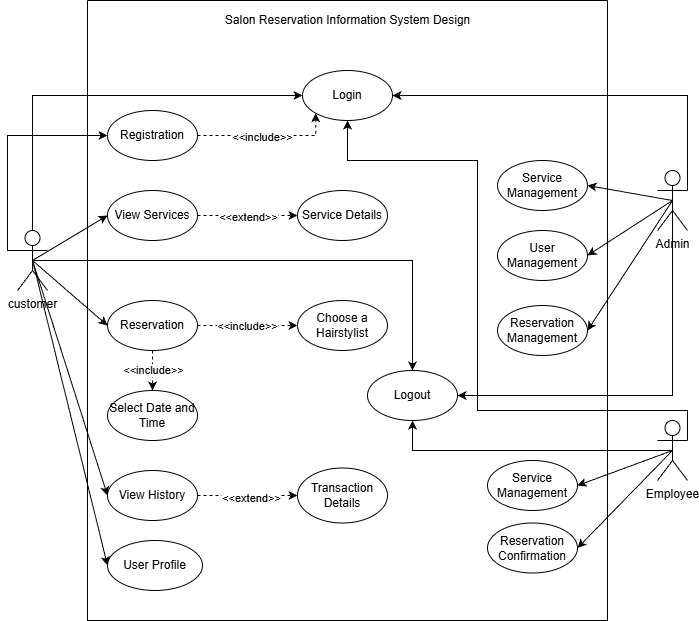

The diagram above was exported from draw.io. Its source (the exported page's mxGraphModel, read from the mxfile embedded in the PNG):
<mxGraphModel grid="1" page="1" gridSize="10" guides="1" tooltips="1" connect="1" arrows="1" fold="1" pageScale="1" pageWidth="850" pageHeight="1100" math="0" shadow="0">
  <root>
    <mxCell id="0" />
    <mxCell id="1" parent="0" />
    <mxCell id="Eu5H2uHIFM8FqfDAcFDS-75" value="" style="group" connectable="0" vertex="1" parent="1">
      <mxGeometry x="80" y="220" width="680" height="620" as="geometry" />
    </mxCell>
    <mxCell id="Eu5H2uHIFM8FqfDAcFDS-2" value="" style="swimlane;startSize=0;" vertex="1" parent="Eu5H2uHIFM8FqfDAcFDS-75">
      <mxGeometry x="80" width="520" height="620" as="geometry">
        <mxRectangle x="310" y="120" width="50" height="40" as="alternateBounds" />
      </mxGeometry>
    </mxCell>
    <mxCell id="Eu5H2uHIFM8FqfDAcFDS-62" style="edgeStyle=orthogonalEdgeStyle;rounded=0;orthogonalLoop=1;jettySize=auto;html=1;exitX=1;exitY=0.5;exitDx=0;exitDy=0;entryX=0;entryY=1;entryDx=0;entryDy=0;dashed=1;" edge="1" parent="Eu5H2uHIFM8FqfDAcFDS-2" source="Eu5H2uHIFM8FqfDAcFDS-7" target="Eu5H2uHIFM8FqfDAcFDS-8">
      <mxGeometry relative="1" as="geometry">
        <Array as="points">
          <mxPoint x="228" y="135" />
        </Array>
      </mxGeometry>
    </mxCell>
    <mxCell id="Eu5H2uHIFM8FqfDAcFDS-64" value="&amp;lt;&amp;lt;include&amp;gt;&amp;gt;" style="edgeLabel;html=1;align=center;verticalAlign=middle;resizable=0;points=[];" connectable="0" vertex="1" parent="Eu5H2uHIFM8FqfDAcFDS-62">
      <mxGeometry x="-0.0833" y="-1" relative="1" as="geometry">
        <mxPoint as="offset" />
      </mxGeometry>
    </mxCell>
    <mxCell id="Eu5H2uHIFM8FqfDAcFDS-7" value="Registrasi" style="ellipse;whiteSpace=wrap;html=1;" vertex="1" parent="Eu5H2uHIFM8FqfDAcFDS-2">
      <mxGeometry x="20" y="110" width="90" height="50" as="geometry" />
    </mxCell>
    <mxCell id="Eu5H2uHIFM8FqfDAcFDS-8" value="Login" style="ellipse;whiteSpace=wrap;html=1;" vertex="1" parent="Eu5H2uHIFM8FqfDAcFDS-2">
      <mxGeometry x="215" y="70" width="90" height="50" as="geometry" />
    </mxCell>
    <mxCell id="Eu5H2uHIFM8FqfDAcFDS-60" style="edgeStyle=orthogonalEdgeStyle;rounded=0;orthogonalLoop=1;jettySize=auto;html=1;exitX=1;exitY=0.5;exitDx=0;exitDy=0;entryX=0;entryY=0.5;entryDx=0;entryDy=0;dashed=1;" edge="1" parent="Eu5H2uHIFM8FqfDAcFDS-2" source="Eu5H2uHIFM8FqfDAcFDS-9" target="Eu5H2uHIFM8FqfDAcFDS-16">
      <mxGeometry relative="1" as="geometry" />
    </mxCell>
    <mxCell id="Eu5H2uHIFM8FqfDAcFDS-61" value="&amp;lt;&amp;lt;extend&amp;gt;&amp;gt;" style="edgeLabel;html=1;align=center;verticalAlign=middle;resizable=0;points=[];" connectable="0" vertex="1" parent="Eu5H2uHIFM8FqfDAcFDS-60">
      <mxGeometry y="-1" relative="1" as="geometry">
        <mxPoint as="offset" />
      </mxGeometry>
    </mxCell>
    <mxCell id="Eu5H2uHIFM8FqfDAcFDS-9" value="Lihat Layanan" style="ellipse;whiteSpace=wrap;html=1;" vertex="1" parent="Eu5H2uHIFM8FqfDAcFDS-2">
      <mxGeometry x="20" y="190" width="90" height="50" as="geometry" />
    </mxCell>
    <mxCell id="Eu5H2uHIFM8FqfDAcFDS-66" style="edgeStyle=orthogonalEdgeStyle;rounded=0;orthogonalLoop=1;jettySize=auto;html=1;exitX=1;exitY=0.5;exitDx=0;exitDy=0;entryX=0;entryY=0.5;entryDx=0;entryDy=0;dashed=1;" edge="1" parent="Eu5H2uHIFM8FqfDAcFDS-2" source="Eu5H2uHIFM8FqfDAcFDS-10" target="Eu5H2uHIFM8FqfDAcFDS-12">
      <mxGeometry relative="1" as="geometry" />
    </mxCell>
    <mxCell id="Eu5H2uHIFM8FqfDAcFDS-67" value="&amp;lt;&amp;lt;include&amp;gt;&amp;gt;" style="edgeLabel;html=1;align=center;verticalAlign=middle;resizable=0;points=[];" connectable="0" vertex="1" parent="Eu5H2uHIFM8FqfDAcFDS-66">
      <mxGeometry x="-0.0261" relative="1" as="geometry">
        <mxPoint as="offset" />
      </mxGeometry>
    </mxCell>
    <mxCell id="Eu5H2uHIFM8FqfDAcFDS-68" style="edgeStyle=orthogonalEdgeStyle;rounded=0;orthogonalLoop=1;jettySize=auto;html=1;exitX=0.5;exitY=1;exitDx=0;exitDy=0;entryX=0.5;entryY=0;entryDx=0;entryDy=0;dashed=1;" edge="1" parent="Eu5H2uHIFM8FqfDAcFDS-2" source="Eu5H2uHIFM8FqfDAcFDS-10" target="Eu5H2uHIFM8FqfDAcFDS-11">
      <mxGeometry relative="1" as="geometry" />
    </mxCell>
    <mxCell id="Eu5H2uHIFM8FqfDAcFDS-69" value="&amp;lt;&amp;lt;include&amp;gt;&amp;gt;" style="edgeLabel;html=1;align=center;verticalAlign=middle;resizable=0;points=[];" connectable="0" vertex="1" parent="Eu5H2uHIFM8FqfDAcFDS-68">
      <mxGeometry x="-0.0667" relative="1" as="geometry">
        <mxPoint as="offset" />
      </mxGeometry>
    </mxCell>
    <mxCell id="Eu5H2uHIFM8FqfDAcFDS-10" value="Reservasi" style="ellipse;whiteSpace=wrap;html=1;" vertex="1" parent="Eu5H2uHIFM8FqfDAcFDS-2">
      <mxGeometry x="20" y="300" width="90" height="50" as="geometry" />
    </mxCell>
    <mxCell id="Eu5H2uHIFM8FqfDAcFDS-11" value="Memilih Tanggal dan Waktu" style="ellipse;whiteSpace=wrap;html=1;" vertex="1" parent="Eu5H2uHIFM8FqfDAcFDS-2">
      <mxGeometry x="20" y="390" width="90" height="50" as="geometry" />
    </mxCell>
    <mxCell id="Eu5H2uHIFM8FqfDAcFDS-12" value="Memilih Hairstylis" style="ellipse;whiteSpace=wrap;html=1;" vertex="1" parent="Eu5H2uHIFM8FqfDAcFDS-2">
      <mxGeometry x="210" y="300" width="90" height="50" as="geometry" />
    </mxCell>
    <mxCell id="Eu5H2uHIFM8FqfDAcFDS-72" style="edgeStyle=orthogonalEdgeStyle;rounded=0;orthogonalLoop=1;jettySize=auto;html=1;exitX=1;exitY=0.5;exitDx=0;exitDy=0;entryX=0;entryY=0.5;entryDx=0;entryDy=0;dashed=1;" edge="1" parent="Eu5H2uHIFM8FqfDAcFDS-2" source="Eu5H2uHIFM8FqfDAcFDS-13" target="Eu5H2uHIFM8FqfDAcFDS-14">
      <mxGeometry relative="1" as="geometry" />
    </mxCell>
    <mxCell id="Eu5H2uHIFM8FqfDAcFDS-73" value="&amp;lt;&amp;lt;extend&amp;gt;&amp;gt;" style="edgeLabel;html=1;align=center;verticalAlign=middle;resizable=0;points=[];" connectable="0" vertex="1" parent="Eu5H2uHIFM8FqfDAcFDS-72">
      <mxGeometry x="0.0567" y="-2" relative="1" as="geometry">
        <mxPoint as="offset" />
      </mxGeometry>
    </mxCell>
    <mxCell id="Eu5H2uHIFM8FqfDAcFDS-13" value="Lihat History" style="ellipse;whiteSpace=wrap;html=1;" vertex="1" parent="Eu5H2uHIFM8FqfDAcFDS-2">
      <mxGeometry x="20" y="470" width="90" height="50" as="geometry" />
    </mxCell>
    <mxCell id="Eu5H2uHIFM8FqfDAcFDS-14" value="Detail Transaksi" style="ellipse;whiteSpace=wrap;html=1;" vertex="1" parent="Eu5H2uHIFM8FqfDAcFDS-2">
      <mxGeometry x="210" y="467.5" width="90" height="55" as="geometry" />
    </mxCell>
    <mxCell id="Eu5H2uHIFM8FqfDAcFDS-16" value="Detail Layanan" style="ellipse;whiteSpace=wrap;html=1;" vertex="1" parent="Eu5H2uHIFM8FqfDAcFDS-2">
      <mxGeometry x="210" y="190" width="90" height="50" as="geometry" />
    </mxCell>
    <mxCell id="Eu5H2uHIFM8FqfDAcFDS-15" value="User Profile" style="ellipse;whiteSpace=wrap;html=1;" vertex="1" parent="Eu5H2uHIFM8FqfDAcFDS-2">
      <mxGeometry x="20" y="540" width="95" height="50" as="geometry" />
    </mxCell>
    <mxCell id="Eu5H2uHIFM8FqfDAcFDS-17" value="Logout" style="ellipse;whiteSpace=wrap;html=1;" vertex="1" parent="Eu5H2uHIFM8FqfDAcFDS-2">
      <mxGeometry x="280" y="370" width="90" height="50" as="geometry" />
    </mxCell>
    <mxCell id="Eu5H2uHIFM8FqfDAcFDS-18" value="Manajemen Layanan" style="ellipse;whiteSpace=wrap;html=1;" vertex="1" parent="Eu5H2uHIFM8FqfDAcFDS-2">
      <mxGeometry x="410" y="160" width="90" height="50" as="geometry" />
    </mxCell>
    <mxCell id="Eu5H2uHIFM8FqfDAcFDS-19" value="Manajemen User" style="ellipse;whiteSpace=wrap;html=1;" vertex="1" parent="Eu5H2uHIFM8FqfDAcFDS-2">
      <mxGeometry x="410" y="230" width="90" height="50" as="geometry" />
    </mxCell>
    <mxCell id="Eu5H2uHIFM8FqfDAcFDS-20" value="Manajemen Reservasi" style="ellipse;whiteSpace=wrap;html=1;" vertex="1" parent="Eu5H2uHIFM8FqfDAcFDS-2">
      <mxGeometry x="410" y="305" width="90" height="50" as="geometry" />
    </mxCell>
    <mxCell id="Eu5H2uHIFM8FqfDAcFDS-23" value="Konfirmasi Reservasi" style="ellipse;whiteSpace=wrap;html=1;" vertex="1" parent="Eu5H2uHIFM8FqfDAcFDS-2">
      <mxGeometry x="400" y="522.5" width="90" height="50" as="geometry" />
    </mxCell>
    <mxCell id="Eu5H2uHIFM8FqfDAcFDS-26" value="Perancangan Sistem Informasi Reservasi&lt;div&gt;Winda Salon Berbasis Multiplatform&lt;/div&gt;" style="text;html=1;align=center;verticalAlign=middle;resizable=0;points=[];autosize=1;strokeColor=none;fillColor=none;" vertex="1" parent="Eu5H2uHIFM8FqfDAcFDS-2">
      <mxGeometry x="140" width="240" height="40" as="geometry" />
    </mxCell>
    <mxCell id="ZeoJa-pywkWJTxaA4K-a-1" value="Manajemen Layanan" style="ellipse;whiteSpace=wrap;html=1;" vertex="1" parent="Eu5H2uHIFM8FqfDAcFDS-2">
      <mxGeometry x="400" y="460" width="90" height="50" as="geometry" />
    </mxCell>
    <mxCell id="Eu5H2uHIFM8FqfDAcFDS-29" style="edgeStyle=orthogonalEdgeStyle;rounded=0;orthogonalLoop=1;jettySize=auto;html=1;exitX=0;exitY=0.3333333333333333;exitDx=0;exitDy=0;exitPerimeter=0;entryX=0;entryY=0.5;entryDx=0;entryDy=0;" edge="1" parent="Eu5H2uHIFM8FqfDAcFDS-75" source="Eu5H2uHIFM8FqfDAcFDS-5" target="Eu5H2uHIFM8FqfDAcFDS-7">
      <mxGeometry relative="1" as="geometry">
        <Array as="points">
          <mxPoint y="250" />
          <mxPoint y="135" />
        </Array>
      </mxGeometry>
    </mxCell>
    <mxCell id="Eu5H2uHIFM8FqfDAcFDS-50" style="edgeStyle=orthogonalEdgeStyle;rounded=0;orthogonalLoop=1;jettySize=auto;html=1;exitX=0.5;exitY=0;exitDx=0;exitDy=0;exitPerimeter=0;entryX=0;entryY=0.5;entryDx=0;entryDy=0;" edge="1" parent="Eu5H2uHIFM8FqfDAcFDS-75" source="Eu5H2uHIFM8FqfDAcFDS-5" target="Eu5H2uHIFM8FqfDAcFDS-8">
      <mxGeometry relative="1" as="geometry" />
    </mxCell>
    <mxCell id="Eu5H2uHIFM8FqfDAcFDS-51" style="edgeStyle=orthogonalEdgeStyle;rounded=0;orthogonalLoop=1;jettySize=auto;html=1;exitX=0.5;exitY=0.5;exitDx=0;exitDy=0;exitPerimeter=0;entryX=0.5;entryY=0;entryDx=0;entryDy=0;" edge="1" parent="Eu5H2uHIFM8FqfDAcFDS-75" source="Eu5H2uHIFM8FqfDAcFDS-5" target="Eu5H2uHIFM8FqfDAcFDS-17">
      <mxGeometry relative="1" as="geometry" />
    </mxCell>
    <mxCell id="Eu5H2uHIFM8FqfDAcFDS-5" value="customer" style="shape=umlActor;verticalLabelPosition=bottom;verticalAlign=top;html=1;outlineConnect=0;" vertex="1" parent="Eu5H2uHIFM8FqfDAcFDS-75">
      <mxGeometry x="10" y="230" width="30" height="60" as="geometry" />
    </mxCell>
    <mxCell id="Eu5H2uHIFM8FqfDAcFDS-30" style="edgeStyle=orthogonalEdgeStyle;rounded=0;orthogonalLoop=1;jettySize=auto;html=1;exitX=1;exitY=0.3333333333333333;exitDx=0;exitDy=0;exitPerimeter=0;entryX=1;entryY=0.5;entryDx=0;entryDy=0;" edge="1" parent="Eu5H2uHIFM8FqfDAcFDS-75" source="Eu5H2uHIFM8FqfDAcFDS-24" target="Eu5H2uHIFM8FqfDAcFDS-8">
      <mxGeometry relative="1" as="geometry">
        <Array as="points">
          <mxPoint x="680" y="130" />
          <mxPoint x="680" y="95" />
        </Array>
      </mxGeometry>
    </mxCell>
    <mxCell id="Eu5H2uHIFM8FqfDAcFDS-47" style="edgeStyle=orthogonalEdgeStyle;rounded=0;orthogonalLoop=1;jettySize=auto;html=1;exitX=0.5;exitY=0.5;exitDx=0;exitDy=0;exitPerimeter=0;entryX=1;entryY=0.5;entryDx=0;entryDy=0;" edge="1" parent="Eu5H2uHIFM8FqfDAcFDS-75" source="Eu5H2uHIFM8FqfDAcFDS-24" target="Eu5H2uHIFM8FqfDAcFDS-17">
      <mxGeometry relative="1" as="geometry">
        <Array as="points">
          <mxPoint x="665" y="395" />
        </Array>
      </mxGeometry>
    </mxCell>
    <mxCell id="Eu5H2uHIFM8FqfDAcFDS-24" value="Admin" style="shape=umlActor;verticalLabelPosition=bottom;verticalAlign=top;html=1;outlineConnect=0;" vertex="1" parent="Eu5H2uHIFM8FqfDAcFDS-75">
      <mxGeometry x="650" y="170" width="30" height="60" as="geometry" />
    </mxCell>
    <mxCell id="Eu5H2uHIFM8FqfDAcFDS-45" style="edgeStyle=orthogonalEdgeStyle;rounded=0;orthogonalLoop=1;jettySize=auto;html=1;exitX=1;exitY=0.3333333333333333;exitDx=0;exitDy=0;exitPerimeter=0;entryX=0.5;entryY=1;entryDx=0;entryDy=0;" edge="1" parent="Eu5H2uHIFM8FqfDAcFDS-75" source="Eu5H2uHIFM8FqfDAcFDS-25" target="Eu5H2uHIFM8FqfDAcFDS-8">
      <mxGeometry relative="1" as="geometry">
        <Array as="points">
          <mxPoint x="680" y="410" />
          <mxPoint x="470" y="410" />
          <mxPoint x="470" y="160" />
          <mxPoint x="340" y="160" />
        </Array>
      </mxGeometry>
    </mxCell>
    <mxCell id="Eu5H2uHIFM8FqfDAcFDS-49" style="edgeStyle=orthogonalEdgeStyle;rounded=0;orthogonalLoop=1;jettySize=auto;html=1;exitX=0.5;exitY=0.5;exitDx=0;exitDy=0;exitPerimeter=0;entryX=0.5;entryY=1;entryDx=0;entryDy=0;" edge="1" parent="Eu5H2uHIFM8FqfDAcFDS-75" source="Eu5H2uHIFM8FqfDAcFDS-25" target="Eu5H2uHIFM8FqfDAcFDS-17">
      <mxGeometry relative="1" as="geometry" />
    </mxCell>
    <mxCell id="Eu5H2uHIFM8FqfDAcFDS-25" value="Karyawan" style="shape=umlActor;verticalLabelPosition=bottom;verticalAlign=top;html=1;outlineConnect=0;" vertex="1" parent="Eu5H2uHIFM8FqfDAcFDS-75">
      <mxGeometry x="650" y="420" width="30" height="60" as="geometry" />
    </mxCell>
    <mxCell id="Eu5H2uHIFM8FqfDAcFDS-54" value="" style="endArrow=classic;html=1;rounded=0;exitX=0.5;exitY=0.5;exitDx=0;exitDy=0;exitPerimeter=0;entryX=1;entryY=0.5;entryDx=0;entryDy=0;" edge="1" parent="Eu5H2uHIFM8FqfDAcFDS-75" source="Eu5H2uHIFM8FqfDAcFDS-24" target="Eu5H2uHIFM8FqfDAcFDS-18">
      <mxGeometry width="50" height="50" relative="1" as="geometry">
        <mxPoint x="320" y="320" as="sourcePoint" />
        <mxPoint x="370" y="270" as="targetPoint" />
      </mxGeometry>
    </mxCell>
    <mxCell id="Eu5H2uHIFM8FqfDAcFDS-55" value="" style="endArrow=classic;html=1;rounded=0;exitX=0.5;exitY=0.5;exitDx=0;exitDy=0;exitPerimeter=0;entryX=1;entryY=0.5;entryDx=0;entryDy=0;" edge="1" parent="Eu5H2uHIFM8FqfDAcFDS-75" source="Eu5H2uHIFM8FqfDAcFDS-24" target="Eu5H2uHIFM8FqfDAcFDS-19">
      <mxGeometry width="50" height="50" relative="1" as="geometry">
        <mxPoint x="450" y="330" as="sourcePoint" />
        <mxPoint x="500" y="280" as="targetPoint" />
      </mxGeometry>
    </mxCell>
    <mxCell id="Eu5H2uHIFM8FqfDAcFDS-56" value="" style="endArrow=classic;html=1;rounded=0;exitX=0.5;exitY=0.5;exitDx=0;exitDy=0;exitPerimeter=0;entryX=1;entryY=0.5;entryDx=0;entryDy=0;" edge="1" parent="Eu5H2uHIFM8FqfDAcFDS-75" source="Eu5H2uHIFM8FqfDAcFDS-24" target="Eu5H2uHIFM8FqfDAcFDS-20">
      <mxGeometry width="50" height="50" relative="1" as="geometry">
        <mxPoint x="450" y="330" as="sourcePoint" />
        <mxPoint x="500" y="280" as="targetPoint" />
      </mxGeometry>
    </mxCell>
    <mxCell id="Eu5H2uHIFM8FqfDAcFDS-58" value="" style="endArrow=classic;html=1;rounded=0;exitX=0.5;exitY=0.5;exitDx=0;exitDy=0;exitPerimeter=0;entryX=1;entryY=0.5;entryDx=0;entryDy=0;" edge="1" parent="Eu5H2uHIFM8FqfDAcFDS-75" source="Eu5H2uHIFM8FqfDAcFDS-25" target="Eu5H2uHIFM8FqfDAcFDS-23">
      <mxGeometry width="50" height="50" relative="1" as="geometry">
        <mxPoint x="370" y="500" as="sourcePoint" />
        <mxPoint x="420" y="450" as="targetPoint" />
      </mxGeometry>
    </mxCell>
    <mxCell id="Eu5H2uHIFM8FqfDAcFDS-59" value="" style="endArrow=classic;html=1;rounded=0;exitX=0.5;exitY=0.5;exitDx=0;exitDy=0;exitPerimeter=0;entryX=0;entryY=0.5;entryDx=0;entryDy=0;" edge="1" parent="Eu5H2uHIFM8FqfDAcFDS-75" source="Eu5H2uHIFM8FqfDAcFDS-5" target="Eu5H2uHIFM8FqfDAcFDS-9">
      <mxGeometry width="50" height="50" relative="1" as="geometry">
        <mxPoint x="270" y="330" as="sourcePoint" />
        <mxPoint x="320" y="280" as="targetPoint" />
      </mxGeometry>
    </mxCell>
    <mxCell id="Eu5H2uHIFM8FqfDAcFDS-65" value="" style="endArrow=classic;html=1;rounded=0;entryX=0;entryY=0.5;entryDx=0;entryDy=0;exitX=0.5;exitY=0.5;exitDx=0;exitDy=0;exitPerimeter=0;" edge="1" parent="Eu5H2uHIFM8FqfDAcFDS-75" source="Eu5H2uHIFM8FqfDAcFDS-5" target="Eu5H2uHIFM8FqfDAcFDS-10">
      <mxGeometry width="50" height="50" relative="1" as="geometry">
        <mxPoint x="270" y="330" as="sourcePoint" />
        <mxPoint x="320" y="280" as="targetPoint" />
      </mxGeometry>
    </mxCell>
    <mxCell id="Eu5H2uHIFM8FqfDAcFDS-71" value="" style="endArrow=classic;html=1;rounded=0;exitX=0.5;exitY=0.5;exitDx=0;exitDy=0;exitPerimeter=0;entryX=0;entryY=0.5;entryDx=0;entryDy=0;" edge="1" parent="Eu5H2uHIFM8FqfDAcFDS-75" source="Eu5H2uHIFM8FqfDAcFDS-5" target="Eu5H2uHIFM8FqfDAcFDS-13">
      <mxGeometry width="50" height="50" relative="1" as="geometry">
        <mxPoint x="240" y="330" as="sourcePoint" />
        <mxPoint x="290" y="280" as="targetPoint" />
      </mxGeometry>
    </mxCell>
    <mxCell id="Eu5H2uHIFM8FqfDAcFDS-74" value="" style="endArrow=classic;html=1;rounded=0;entryX=0;entryY=0.5;entryDx=0;entryDy=0;exitX=0.5;exitY=0.5;exitDx=0;exitDy=0;exitPerimeter=0;" edge="1" parent="Eu5H2uHIFM8FqfDAcFDS-75" source="Eu5H2uHIFM8FqfDAcFDS-5" target="Eu5H2uHIFM8FqfDAcFDS-15">
      <mxGeometry width="50" height="50" relative="1" as="geometry">
        <mxPoint x="25" y="260" as="sourcePoint" />
        <mxPoint x="290" y="370" as="targetPoint" />
      </mxGeometry>
    </mxCell>
    <mxCell id="ZeoJa-pywkWJTxaA4K-a-2" value="" style="endArrow=classic;html=1;rounded=0;entryX=1;entryY=0.5;entryDx=0;entryDy=0;exitX=0.5;exitY=0.5;exitDx=0;exitDy=0;exitPerimeter=0;" edge="1" parent="Eu5H2uHIFM8FqfDAcFDS-75" source="Eu5H2uHIFM8FqfDAcFDS-25" target="ZeoJa-pywkWJTxaA4K-a-1">
      <mxGeometry width="50" height="50" relative="1" as="geometry">
        <mxPoint x="670" y="450" as="sourcePoint" />
        <mxPoint x="370" y="340" as="targetPoint" />
      </mxGeometry>
    </mxCell>
  </root>
</mxGraphModel>